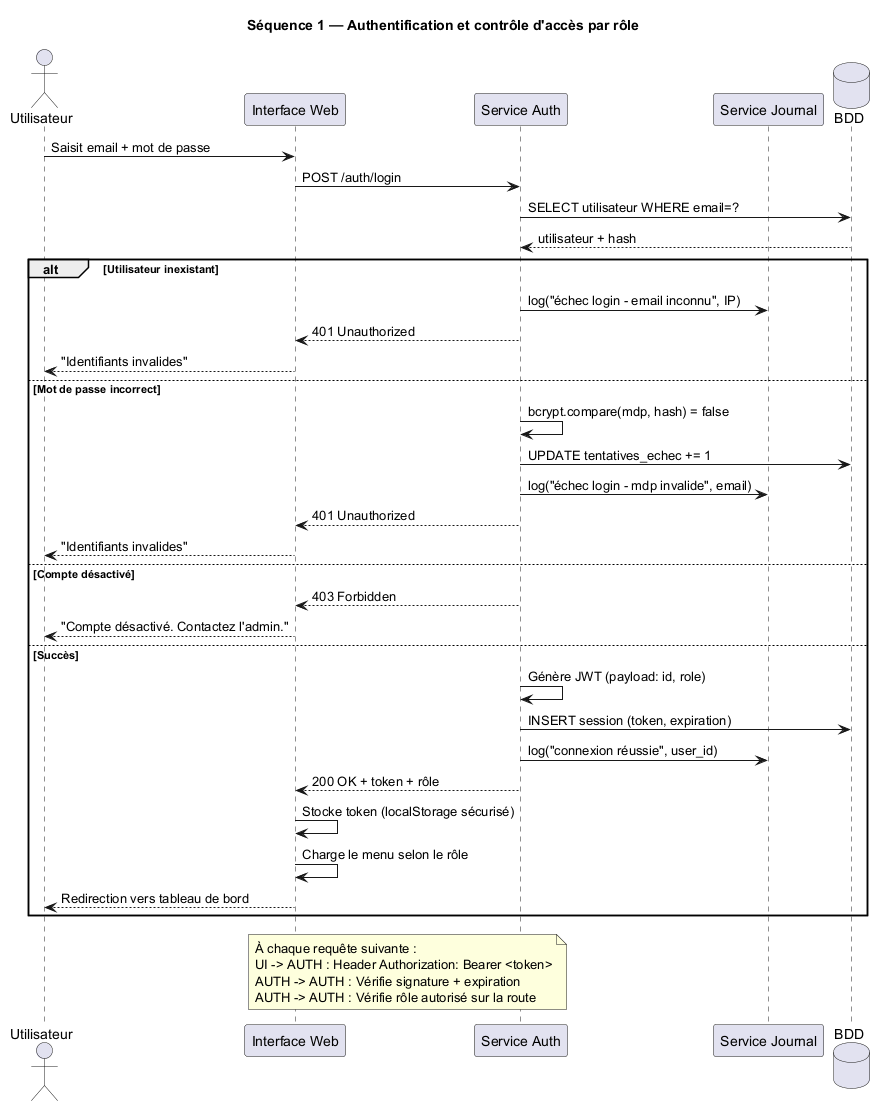

The diagram above was rendered by PlantUML. Its source (embedded in the PNG):
@startuml Sequence_Auth
title Séquence 1 — Authentification et contrôle d'accès par rôle

actor "Utilisateur" as U
participant "Interface Web" as UI
participant "Service Auth" as AUTH
participant "Service Journal" as LOG
database "BDD" as DB

U -> UI : Saisit email + mot de passe
UI -> AUTH : POST /auth/login

AUTH -> DB : SELECT utilisateur WHERE email=?
DB --> AUTH : utilisateur + hash

alt Utilisateur inexistant
  AUTH -> LOG : log("échec login - email inconnu", IP)
  AUTH --> UI : 401 Unauthorized
  UI --> U : "Identifiants invalides"
else Mot de passe incorrect
  AUTH -> AUTH : bcrypt.compare(mdp, hash) = false
  AUTH -> DB : UPDATE tentatives_echec += 1
  AUTH -> LOG : log("échec login - mdp invalide", email)
  AUTH --> UI : 401 Unauthorized
  UI --> U : "Identifiants invalides"
else Compte désactivé
  AUTH --> UI : 403 Forbidden
  UI --> U : "Compte désactivé. Contactez l'admin."
else Succès
  AUTH -> AUTH : Génère JWT (payload: id, role)
  AUTH -> DB : INSERT session (token, expiration)
  AUTH -> LOG : log("connexion réussie", user_id)
  AUTH --> UI : 200 OK + token + rôle
  UI -> UI : Stocke token (localStorage sécurisé)
  UI -> UI : Charge le menu selon le rôle
  UI --> U : Redirection vers tableau de bord
end

note over UI, AUTH
  À chaque requête suivante :
  UI -> AUTH : Header Authorization: Bearer <token>
  AUTH -> AUTH : Vérifie signature + expiration
  AUTH -> AUTH : Vérifie rôle autorisé sur la route
end note

@enduml